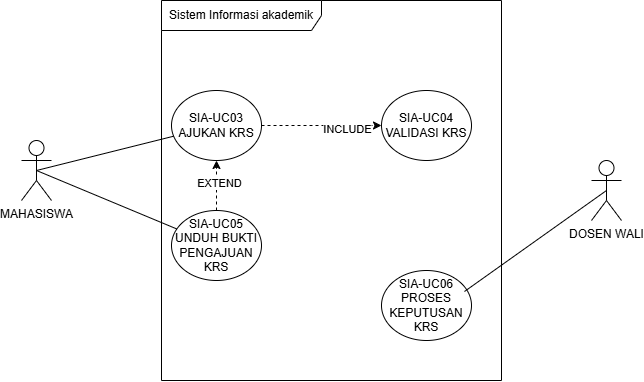

The diagram above was exported from draw.io. Its source (the exported page's mxGraphModel, read from the mxfile embedded in the PNG):
<mxGraphModel dx="852" dy="468" grid="1" gridSize="10" guides="1" tooltips="1" connect="1" arrows="1" fold="1" page="1" pageScale="1" pageWidth="827" pageHeight="1169" math="0" shadow="0">
  <root>
    <mxCell id="0" />
    <mxCell id="1" parent="0" />
    <mxCell id="XUEPMUU5BG0HAYjnhbGk-1" parent="1" style="shape=umlFrame;whiteSpace=wrap;html=1;pointerEvents=0;recursiveResize=0;container=1;collapsible=0;width=160;" value="Sistem Informasi akademik" vertex="1">
      <mxGeometry height="380" width="340" x="240" y="40" as="geometry" />
    </mxCell>
    <mxCell id="XUEPMUU5BG0HAYjnhbGk-18" edge="1" parent="XUEPMUU5BG0HAYjnhbGk-1" source="XUEPMUU5BG0HAYjnhbGk-11" style="edgeStyle=orthogonalEdgeStyle;rounded=0;orthogonalLoop=1;jettySize=auto;html=1;exitX=1;exitY=0.5;exitDx=0;exitDy=0;defaultLabelBackgroundColor=page;dashed=1;" target="XUEPMUU5BG0HAYjnhbGk-13">
      <mxGeometry relative="1" as="geometry" />
    </mxCell>
    <mxCell id="XUEPMUU5BG0HAYjnhbGk-19" connectable="0" parent="XUEPMUU5BG0HAYjnhbGk-18" style="edgeLabel;html=1;align=center;verticalAlign=middle;resizable=0;points=[];inheritText=1;defaultLabelBackgroundColor=page;" value="INCLUDE" vertex="1">
      <mxGeometry relative="1" x="0.4167" y="-3" as="geometry">
        <mxPoint as="offset" />
      </mxGeometry>
    </mxCell>
    <mxCell id="XUEPMUU5BG0HAYjnhbGk-11" parent="XUEPMUU5BG0HAYjnhbGk-1" style="ellipse;html=1;whiteSpace=wrap;fontColor=light-dark(#000000,#FFFFFF);" value="SIA-UC03 AJUKAN KRS" vertex="1">
      <mxGeometry height="70" width="90" x="10" y="90" as="geometry" />
    </mxCell>
    <mxCell id="XUEPMUU5BG0HAYjnhbGk-16" edge="1" parent="XUEPMUU5BG0HAYjnhbGk-1" source="XUEPMUU5BG0HAYjnhbGk-12" style="rounded=0;orthogonalLoop=1;jettySize=auto;html=1;exitX=0.5;exitY=0;exitDx=0;exitDy=0;defaultLabelBackgroundColor=page;dashed=1;" target="XUEPMUU5BG0HAYjnhbGk-11">
      <mxGeometry relative="1" as="geometry" />
    </mxCell>
    <mxCell id="XUEPMUU5BG0HAYjnhbGk-17" connectable="0" parent="XUEPMUU5BG0HAYjnhbGk-16" style="edgeLabel;html=1;align=center;verticalAlign=middle;resizable=0;points=[];inheritText=1;defaultLabelBackgroundColor=page;" value="EXTEND" vertex="1">
      <mxGeometry relative="1" x="0.12" y="-2" as="geometry">
        <mxPoint as="offset" />
      </mxGeometry>
    </mxCell>
    <mxCell id="XUEPMUU5BG0HAYjnhbGk-12" parent="XUEPMUU5BG0HAYjnhbGk-1" style="ellipse;html=1;whiteSpace=wrap;fontColor=light-dark(#000000,#FFFFFF);" value="SIA-UC05 UNDUH BUKTI PENGAJUAN KRS" vertex="1">
      <mxGeometry height="70" width="90" x="10" y="210" as="geometry" />
    </mxCell>
    <mxCell id="XUEPMUU5BG0HAYjnhbGk-13" parent="XUEPMUU5BG0HAYjnhbGk-1" style="ellipse;html=1;whiteSpace=wrap;fontColor=light-dark(#000000,#FFFFFF);" value="SIA-UC04&lt;div&gt;&lt;/div&gt;&lt;div&gt;VALIDASI KRS&lt;/div&gt;" vertex="1">
      <mxGeometry height="70" width="90" x="220" y="90" as="geometry" />
    </mxCell>
    <mxCell id="XUEPMUU5BG0HAYjnhbGk-14" parent="XUEPMUU5BG0HAYjnhbGk-1" style="ellipse;html=1;whiteSpace=wrap;fontColor=light-dark(#000000,#FFFFFF);" value="SIA-UC06 PROSES KEPUTUSAN KRS" vertex="1">
      <mxGeometry height="70" width="90" x="220" y="270" as="geometry" />
    </mxCell>
    <mxCell id="XUEPMUU5BG0HAYjnhbGk-20" edge="1" parent="1" source="XUEPMUU5BG0HAYjnhbGk-2" style="rounded=0;orthogonalLoop=1;jettySize=auto;html=1;exitX=0.5;exitY=0.5;exitDx=0;exitDy=0;exitPerimeter=0;defaultLabelBackgroundColor=page;endArrow=none;endFill=0;" target="XUEPMUU5BG0HAYjnhbGk-11">
      <mxGeometry relative="1" as="geometry" />
    </mxCell>
    <mxCell id="XUEPMUU5BG0HAYjnhbGk-21" edge="1" parent="1" source="XUEPMUU5BG0HAYjnhbGk-2" style="rounded=0;orthogonalLoop=1;jettySize=auto;html=1;exitX=0.5;exitY=0.5;exitDx=0;exitDy=0;exitPerimeter=0;defaultLabelBackgroundColor=page;endArrow=none;endFill=0;" target="XUEPMUU5BG0HAYjnhbGk-12">
      <mxGeometry relative="1" as="geometry" />
    </mxCell>
    <mxCell id="XUEPMUU5BG0HAYjnhbGk-2" parent="1" style="shape=umlActor;verticalLabelPosition=bottom;verticalAlign=top;html=1;labelPerimeter=1;" value="MAHASISWA" vertex="1">
      <mxGeometry height="60" width="30" x="100" y="180" as="geometry" />
    </mxCell>
    <mxCell id="XUEPMUU5BG0HAYjnhbGk-3" parent="1" style="shape=umlActor;verticalLabelPosition=bottom;verticalAlign=top;html=1;labelPerimeter=1;" value="DOSEN WALI" vertex="1">
      <mxGeometry height="60" width="30" x="670" y="200" as="geometry" />
    </mxCell>
    <mxCell id="XUEPMUU5BG0HAYjnhbGk-15" edge="1" parent="1" source="XUEPMUU5BG0HAYjnhbGk-3" style="rounded=0;orthogonalLoop=1;jettySize=auto;html=1;exitX=0.5;exitY=0.5;exitDx=0;exitDy=0;exitPerimeter=0;entryX=0.922;entryY=0.3;entryDx=0;entryDy=0;entryPerimeter=0;defaultLabelBackgroundColor=page;endArrow=none;endFill=0;" target="XUEPMUU5BG0HAYjnhbGk-14">
      <mxGeometry relative="1" as="geometry" />
    </mxCell>
  </root>
</mxGraphModel>